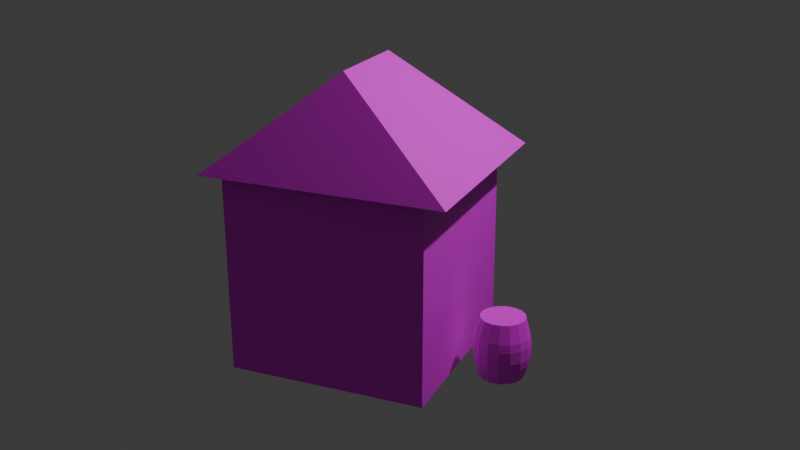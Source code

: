 # Source: section04-56-uv-wooden-barrels-uv.blend  (saved by Blender 4.0.36; exported with 4.5.12 LTS)
import bpy
from mathutils import Matrix  # noqa: F401  (used for matrix-valued properties, if any)

bpy.ops.wm.read_factory_settings(use_empty=True)
scene = bpy.context.scene
scene.name = 'Scene'

# ---- collections
col_collection = bpy.data.collections.new('Collection'); scene.collection.children.link(col_collection)

# ---- images (referenced by path relative to the original .blend; pixels are not part of the script)
import os
ASSET_DIR = os.environ.get("B2B_ASSET_DIR", "")  # directory of the original .blend (textures are referenced by path, not embedded)
HERE = os.path.dirname(os.path.abspath(__file__))  # packed textures are extracted next to this script under _unpacked/

def load_image(name, relpath, width, height, colorspace="sRGB"):
    """Load a texture the original file referenced (path relative to the .blend, or extracted next to this script)."""
    p = next((c for c in (os.path.join(HERE, relpath), os.path.join(ASSET_DIR, relpath)) if relpath and os.path.exists(c)), "")
    if p:
        img = bpy.data.images.load(p, check_existing=True)
        img.name = name
    else:  # same state as the original file: an image datablock whose file is absent (Cycles renders it pink)
        img = bpy.data.images.new(name, width, height)
        img.source = "FILE"
        img.filepath = "//" + (relpath or name)
    img.colorspace_settings.name = colorspace
    return img
img_02_buildingsderelict0132_600_jpg_001 = load_image('02-BuildingsDerelict0132_600.jpg.001', 'exercise_files/Section04-uvmapping/02-BuildingsDerelict0132_600.jpg', 1024, 1024, 'sRGB')
img_rooftiles_jpg = load_image('Rooftiles.jpg', 'Rooftiles.jpg', 1024, 1024, 'sRGB')
img_02_rooftiles_jpg = load_image('02-Rooftiles.jpg', 'exercise_files/Section04-uvmapping/02-Rooftiles.jpg', 1024, 1024, 'sRGB')
img_04_barrel_texture_jpg = load_image('04-barrel-texture.jpg', 'exercise_files/Section04-uvmapping/04-barrel-texture.jpg', 1024, 1024, 'sRGB')

# ---- materials (node trees are filled in below, after node groups)
mat_building = bpy.data.materials.new('BUILDING')
mat_building.use_backface_culling = True
mat_building.use_transparent_shadow = False
mat_roof = bpy.data.materials.new('roof')
mat_roof.use_transparent_shadow = False
mat_material_001 = bpy.data.materials.new('Material.001')
mat_material_001.use_backface_culling = True
mat_material_001.use_transparent_shadow = False
mat_underroof = bpy.data.materials.new('UnderRoof')
mat_underroof.use_backface_culling = True
mat_underroof.use_transparent_shadow = False
mat_material = bpy.data.materials.new('Material')
mat_material.use_transparent_shadow = False

# ---- material node trees
mat_building.use_nodes = True; mat_building.node_tree.nodes.clear()
_N = mat_building.node_tree.nodes; _L = mat_building.node_tree.links
n0 = _N.new('ShaderNodeOutputMaterial'); n0.name = 'Material Output'; n0.location = (300, 300)
n1 = _N.new('ShaderNodeBsdfPrincipled'); n1.name = 'Principled BSDF'; n1.location = (10, 300)
n1.inputs[3].default_value = 1.45
n2 = _N.new('ShaderNodeTexImage'); n2.name = 'Image Texture'; n2.location = (-281, 305)
n2.image = img_02_buildingsderelict0132_600_jpg_001
_L.new(n1.outputs[0], n0.inputs[0])
_L.new(n2.outputs[0], n1.inputs[0])
n0.is_active_output = True
mat_roof.use_nodes = True; mat_roof.node_tree.nodes.clear()
_N = mat_roof.node_tree.nodes; _L = mat_roof.node_tree.links
n0 = _N.new('ShaderNodeBsdfPrincipled'); n0.name = 'Principled BSDF'; n0.location = (10, 300)
n0.inputs[3].default_value = 1.45
n1 = _N.new('ShaderNodeOutputMaterial'); n1.name = 'Material Output'; n1.location = (300, 300)
n2 = _N.new('ShaderNodeTexImage'); n2.name = 'Image Texture'; n2.location = (-305, 398)
n2.image = img_rooftiles_jpg
_L.new(n0.outputs[0], n1.inputs[0])
_L.new(n2.outputs[0], n0.inputs[0])
n1.is_active_output = True
mat_material_001.use_nodes = True; mat_material_001.node_tree.nodes.clear()
_N = mat_material_001.node_tree.nodes; _L = mat_material_001.node_tree.links
n0 = _N.new('ShaderNodeBsdfPrincipled'); n0.name = 'Principled BSDF'; n0.location = (10, 300)
n0.inputs[3].default_value = 1.45
n1 = _N.new('ShaderNodeOutputMaterial'); n1.name = 'Material Output'; n1.location = (300, 300)
n2 = _N.new('ShaderNodeTexImage'); n2.name = 'Image Texture'; n2.location = (-368, 305)
n2.image = img_02_rooftiles_jpg
_L.new(n0.outputs[0], n1.inputs[0])
_L.new(n2.outputs[0], n0.inputs[0])
n1.is_active_output = True
mat_underroof.use_nodes = True; mat_underroof.node_tree.nodes.clear()
_N = mat_underroof.node_tree.nodes; _L = mat_underroof.node_tree.links
n0 = _N.new('ShaderNodeOutputMaterial'); n0.name = 'UNDER_ROOF'; n0.location = (300, 300)
n1 = _N.new('ShaderNodeBsdfPrincipled'); n1.name = 'Principled BSDF'; n1.location = (10, 300)
n1.inputs[0].default_value = (0.03857, 0.04053, 0.03846, 1.0)
n1.inputs[2].default_value = 0.0
n1.inputs[3].default_value = 1.45
_L.new(n1.outputs[0], n0.inputs[0])
n0.is_active_output = True
mat_material.use_nodes = True; mat_material.node_tree.nodes.clear()
_N = mat_material.node_tree.nodes; _L = mat_material.node_tree.links
n0 = _N.new('ShaderNodeOutputMaterial'); n0.name = 'Material Output'; n0.location = (300, 300)
n1 = _N.new('ShaderNodeBsdfPrincipled'); n1.name = 'Principled BSDF'; n1.location = (10, 300)
n1.inputs[3].default_value = 1.45
n2 = _N.new('ShaderNodeTexCoord'); n2.name = 'Texture Coordinate'; n2.location = (-630, 260)
n3 = _N.new('ShaderNodeMapping'); n3.name = 'Mapping'; n3.location = (-450, 260)
n4 = _N.new('ShaderNodeTexImage'); n4.name = 'Image Texture'; n4.location = (-272, 292)
n4.image = img_04_barrel_texture_jpg
_L.new(n1.outputs[0], n0.inputs[0])
_L.new(n2.outputs[2], n3.inputs[0])
_L.new(n3.outputs[0], n4.inputs[0])
_L.new(n4.outputs[0], n1.inputs[0])
n0.is_active_output = True

# ---- world
world_world = bpy.data.worlds.new('World'); scene.world = world_world
world_world.use_nodes = True; world_world.node_tree.nodes.clear()
_N = world_world.node_tree.nodes; _L = world_world.node_tree.links
n0 = _N.new('ShaderNodeOutputWorld'); n0.name = 'World Output'; n0.location = (300, 300)
n1 = _N.new('ShaderNodeBackground'); n1.name = 'Background'; n1.location = (10, 300)
n1.inputs[0].default_value = (0.05088, 0.05088, 0.05088, 1.0)
_L.new(n1.outputs[0], n0.inputs[0])
n0.is_active_output = True
world_world.color = (0.05088, 0.05088, 0.05088)
world_world.use_sun_shadow = False
world_world.sun_shadow_jitter_overblur = 0.0

# ---- cameras
cam_camera = bpy.data.cameras.new('Camera')
cam_camera.clip_end = 100.0
cam_camera.ortho_scale = 7.314

# ---- lights
light_light = bpy.data.lights.new('Light', 'POINT')
light_light.transmission_factor = 0.0
light_light.use_soft_falloff = False
light_light.energy = 1000.0
light_light.shadow_soft_size = 0.1
light_light.shadow_maximum_resolution = 0.006
light_light.use_absolute_resolution = True

# ---- meshes
me_cube_001 = bpy.data.meshes.new('Cube.001')
me_cube_001.from_pydata([(-0.9856, 1.045, -1.0), (-0.989, 1.042, 1.009), (1.013, 1.041, -1.0), (1.021, 1.004, 1.011), (-0.9878, -0.9473, -1.0), (-0.9701, -0.9907, 1.0), (1.012, -0.9473, -1.0), (1.019, -0.9537, 1.0)], [], [(0, 1, 3, 2), (2, 3, 7, 6), (6, 7, 5, 4), (4, 5, 1, 0)])
_uv = me_cube_001.uv_layers.new(name='UVMap')
_uv.uv.foreach_set('vector', [0.2123, 0.518, 0.2123, 0.9014, 0.04924, 0.9014, 0.04924, 0.518, 0.3875, 0.02485, 0.3875, 0.4765, 0.05118, 0.4765, 0.05118, 0.02485, 0.6388, 0.01199, 0.6388, 0.3133, 0.3644, 0.3133, 0.3644, 0.01199, 0.9197, 0.5167, 0.9197, 0.9, 0.6273, 0.9, 0.6273, 0.5167])
me_cube_001.materials.append(mat_building)
me_cube_001.materials.append(mat_roof)
me_cube_001.materials.append(None)
me_cube_001.update()
me_cube_002 = bpy.data.meshes.new('Cube.002')
me_cube_002.from_pydata([(-1.367, 1.062, 0.004098), (-0.2709, 0.4513, 0.9585), (-1.367, -1.15, 0.004098), (-0.2709, -0.5387, 0.9585), (0.8421, -1.157, 0.004098), (0.8421, 1.055, 0.004098)], [], [(2, 3, 1, 0), (5, 1, 3, 4), (1, 5, 0), (3, 2, 4), (0, 5, 4, 2)])
me_cube_002.polygons.foreach_set('material_index', [0, 0, 0, 0, 1])
_uv = me_cube_002.uv_layers.new(name='UVMap')
_uv.uv.foreach_set('vector', [0.6475, 0.2829, 0.3786, 0.9347, 0.1526, 0.9096, 0.05299, 0.2166, 0.9147, 0.1147, 0.6815, 0.9929, 0.3876, 0.9928, 0.1393, 0.08728, 0.3726, 0.9564, 0.1449, 0.02327, 0.6888, 0.08503, 0.4841, 0.9918, 0.07, 0.1052, 0.901, 0.09398, 0.6888, 0.08503, 0.1449, 0.02327, 0.1393, 0.08728, 0.07, 0.1052])
me_cube_002.materials.append(mat_material_001)
me_cube_002.materials.append(mat_underroof)
me_cube_002.update()
me_cylinder = bpy.data.meshes.new('Cylinder')
me_cylinder.from_pydata([(0.04457, -0.2201, -0.3005), (0.04457, -0.2201, 0.3172), (-0.04304, -0.2204, -0.3005), (-0.04304, -0.2204, 0.3172), (-0.1241, -0.1871, -0.3005), (-0.1241, -0.1871, 0.3172), (-0.1862, -0.1254, -0.3005), (-0.1862, -0.1254, 0.3172), (-0.2201, -0.04457, -0.3005), (-0.2201, -0.04457, 0.3172), (-0.2204, 0.04304, -0.3005), (-0.2204, 0.04304, 0.3172), (-0.1871, 0.1241, -0.3005), (-0.1871, 0.1241, 0.3172), (-0.1254, 0.1862, -0.3005), (-0.1254, 0.1862, 0.3172), (-0.04457, 0.2201, -0.3005), (-0.04457, 0.2201, 0.3172), (0.04304, 0.2204, -0.3005), (0.04304, 0.2204, 0.3172), (0.1241, 0.1871, -0.3005), (0.1241, 0.1871, 0.3172), (0.1862, 0.1254, -0.3005), (0.1862, 0.1254, 0.3172), (0.2201, 0.04457, -0.3005), (0.2201, 0.04457, 0.3172), (0.2204, -0.04304, -0.3005), (0.2204, -0.04304, 0.3172), (0.1871, -0.1241, -0.3005), (0.1871, -0.1241, 0.3172), (0.1254, -0.1862, -0.3005), (0.1254, -0.1862, 0.3172), (0.05639, -0.2784, -0.07013), (0.05393, -0.2663, -0.1506), (0.05428, -0.268, 0.1344), (0.05639, -0.2784, 0.05349), (-0.05445, -0.2788, 0.05349), (-0.05241, -0.2684, 0.1344), (-0.05208, -0.2667, -0.1506), (-0.05445, -0.2788, -0.07013), (-0.157, -0.2367, 0.05349), (-0.1511, -0.2279, 0.1344), (-0.1502, -0.2264, -0.1506), (-0.157, -0.2367, -0.07013), (-0.2356, -0.1586, 0.05349), (-0.2268, -0.1527, 0.1344), (-0.2254, -0.1517, -0.1506), (-0.2356, -0.1586, -0.07013), (-0.2784, -0.05639, 0.05349), (-0.268, -0.05428, 0.1344), (-0.2663, -0.05393, -0.1506), (-0.2784, -0.05639, -0.07013), (-0.2788, 0.05445, 0.05349), (-0.2684, 0.05241, 0.1344), (-0.2667, 0.05208, -0.1506), (-0.2788, 0.05445, -0.07013), (-0.2367, 0.157, 0.05349), (-0.2279, 0.1511, 0.1344), (-0.2264, 0.1502, -0.1506), (-0.2367, 0.157, -0.07013), (-0.1586, 0.2356, 0.05349), (-0.1527, 0.2268, 0.1344), (-0.1517, 0.2254, -0.1506), (-0.1586, 0.2356, -0.07013), (-0.05639, 0.2784, 0.05349), (-0.05428, 0.268, 0.1344), (-0.05393, 0.2663, -0.1506), (-0.05639, 0.2784, -0.07013), (0.05445, 0.2788, 0.05349), (0.05241, 0.2684, 0.1344), (0.05208, 0.2667, -0.1506), (0.05445, 0.2788, -0.07013), (0.157, 0.2367, 0.05349), (0.1511, 0.2279, 0.1344), (0.1502, 0.2264, -0.1506), (0.157, 0.2367, -0.07013), (0.2356, 0.1586, 0.05349), (0.2268, 0.1527, 0.1344), (0.2254, 0.1517, -0.1506), (0.2356, 0.1586, -0.07013), (0.2784, 0.05639, 0.05349), (0.268, 0.05428, 0.1344), (0.2663, 0.05393, -0.1506), (0.2784, 0.05639, -0.07013), (0.2788, -0.05445, 0.05349), (0.2684, -0.05241, 0.1344), (0.2667, -0.05208, -0.1506), (0.2788, -0.05445, -0.07013), (0.2367, -0.157, 0.05349), (0.2279, -0.1511, 0.1344), (0.2264, -0.1502, -0.1506), (0.2367, -0.157, -0.07013), (0.1586, -0.2356, 0.05349), (0.1527, -0.2268, 0.1344), (0.1517, -0.2254, -0.1506), (0.1586, -0.2356, -0.07013)], [], [(37, 3, 5, 41), (39, 36, 40, 43), (43, 40, 44, 47), (47, 44, 48, 51), (51, 48, 52, 55), (55, 52, 56, 59), (59, 56, 60, 63), (63, 60, 64, 67), (67, 64, 68, 71), (71, 68, 72, 75), (75, 72, 76, 79), (79, 76, 80, 83), (83, 80, 84, 87), (87, 84, 88, 91), (3, 1, 31, 29, 27, 25, 23, 21, 19, 17, 15, 13, 11, 9, 7, 5), (91, 88, 92, 95), (34, 1, 3, 37), (0, 2, 4, 6, 8, 10, 12, 14, 16, 18, 20, 22, 24, 26, 28, 30), (32, 35, 36, 39), (93, 31, 1, 34), (28, 90, 94, 30), (89, 29, 31, 93), (26, 86, 90, 28), (85, 27, 29, 89), (24, 82, 86, 26), (81, 25, 27, 85), (22, 78, 82, 24), (77, 23, 25, 81), (20, 74, 78, 22), (73, 21, 23, 77), (18, 70, 74, 20), (69, 19, 21, 73), (16, 66, 70, 18), (65, 17, 19, 69), (14, 62, 66, 16), (61, 15, 17, 65), (12, 58, 62, 14), (57, 13, 15, 61), (10, 54, 58, 12), (53, 11, 13, 57), (8, 50, 54, 10), (49, 9, 11, 53), (6, 46, 50, 8), (45, 7, 9, 49), (4, 42, 46, 6), (41, 5, 7, 45), (2, 38, 42, 4), (30, 94, 33, 0), (95, 92, 35, 32), (95, 32, 33, 94), (93, 34, 35, 92), (91, 95, 94, 90), (89, 93, 92, 88), (87, 91, 90, 86), (85, 89, 88, 84), (83, 87, 86, 82), (81, 85, 84, 80), (79, 83, 82, 78), (77, 81, 80, 76), (75, 79, 78, 74), (73, 77, 76, 72), (71, 75, 74, 70), (69, 73, 72, 68), (67, 71, 70, 66), (65, 69, 68, 64), (63, 67, 66, 62), (61, 65, 64, 60), (59, 63, 62, 58), (57, 61, 60, 56), (55, 59, 58, 54), (53, 57, 56, 52), (51, 55, 54, 50), (49, 53, 52, 48), (47, 51, 50, 46), (45, 49, 48, 44), (43, 47, 46, 42), (41, 45, 44, 40), (39, 43, 42, 38), (37, 41, 40, 36), (32, 39, 38, 33), (34, 37, 36, 35), (0, 33, 38, 2)])
_uv = me_cylinder.uv_layers.new(name='UVMap')
_uv.uv.foreach_set('vector', [0.06277, 0.7026, 0.06277, 0.9962, 0.04024, 0.9962, 0.04024, 0.7026, 0.06277, 0.3739, 0.06277, 0.5726, 0.04024, 0.5726, 0.04024, 0.3739, 0.4006, 0.3739, 0.4006, 0.5726, 0.3781, 0.5726, 0.3781, 0.3739, 0.3781, 0.3739, 0.3781, 0.5726, 0.3555, 0.5726, 0.3555, 0.3739, 0.3555, 0.3739, 0.3555, 0.5726, 0.333, 0.5726, 0.333, 0.3739, 0.333, 0.3739, 0.333, 0.5726, 0.3105, 0.5726, 0.3105, 0.3739, 0.3105, 0.3739, 0.3105, 0.5726, 0.288, 0.5726, 0.288, 0.3739, 0.288, 0.3739, 0.288, 0.5726, 0.2655, 0.5726, 0.2655, 0.3739, 0.2655, 0.3739, 0.2655, 0.5726, 0.2429, 0.5726, 0.2429, 0.3739, 0.2429, 0.3739, 0.2429, 0.5726, 0.2204, 0.5726, 0.2204, 0.3739, 0.2204, 0.3739, 0.2204, 0.5726, 0.1979, 0.5726, 0.1979, 0.3739, 0.1979, 0.3739, 0.1979, 0.5726, 0.1754, 0.5726, 0.1754, 0.3739, 0.1754, 0.3739, 0.1754, 0.5726, 0.1529, 0.5726, 0.1529, 0.3739, 0.1529, 0.3739, 0.1529, 0.5726, 0.1303, 0.5726, 0.1303, 0.3739, 0.4809, 0.4651, 0.4953, 0.3812, 0.522, 0.317, 0.5569, 0.2823, 0.5947, 0.2823, 0.6296, 0.317, 0.6563, 0.3812, 0.6707, 0.4651, 0.6707, 0.5559, 0.6563, 0.6397, 0.6296, 0.7039, 0.5947, 0.7386, 0.5569, 0.7386, 0.522, 0.7039, 0.4953, 0.6397, 0.4809, 0.5559, 0.1303, 0.3739, 0.1303, 0.5726, 0.1078, 0.5726, 0.1078, 0.3739, 0.08529, 0.7026, 0.08529, 0.9962, 0.06277, 0.9962, 0.06277, 0.7026, 0.854, 0.366, 0.8676, 0.454, 0.8676, 0.5493, 0.854, 0.6373, 0.8288, 0.7047, 0.7958, 0.7411, 0.7602, 0.7411, 0.7273, 0.7047, 0.7021, 0.6373, 0.6884, 0.5493, 0.6884, 0.454, 0.7021, 0.366, 0.7273, 0.2986, 0.7602, 0.2622, 0.7958, 0.2622, 0.8288, 0.2986, 0.08529, 0.3739, 0.08529, 0.5726, 0.06277, 0.5726, 0.06277, 0.3739, 0.1078, 0.7026, 0.1078, 0.9962, 0.08529, 0.9962, 0.08529, 0.7026, 0.1303, 0.003754, 0.1303, 0.2447, 0.1078, 0.2447, 0.1078, 0.003754, 0.1303, 0.7026, 0.1303, 0.9962, 0.1078, 0.9962, 0.1078, 0.7026, 0.1529, 0.003754, 0.1529, 0.2447, 0.1303, 0.2447, 0.1303, 0.003754, 0.1529, 0.7026, 0.1529, 0.9962, 0.1303, 0.9962, 0.1303, 0.7026, 0.1754, 0.003754, 0.1754, 0.2447, 0.1529, 0.2447, 0.1529, 0.003754, 0.1754, 0.7026, 0.1754, 0.9962, 0.1529, 0.9962, 0.1529, 0.7026, 0.1979, 0.003754, 0.1979, 0.2447, 0.1754, 0.2447, 0.1754, 0.003754, 0.1979, 0.7026, 0.1979, 0.9962, 0.1754, 0.9962, 0.1754, 0.7026, 0.2204, 0.003754, 0.2204, 0.2447, 0.1979, 0.2447, 0.1979, 0.003754, 0.2204, 0.7026, 0.2204, 0.9962, 0.1979, 0.9962, 0.1979, 0.7026, 0.2429, 0.003754, 0.2429, 0.2447, 0.2204, 0.2447, 0.2204, 0.003754, 0.2429, 0.7026, 0.2429, 0.9962, 0.2204, 0.9962, 0.2204, 0.7026, 0.2655, 0.003754, 0.2655, 0.2447, 0.2429, 0.2447, 0.2429, 0.003754, 0.2655, 0.7026, 0.2655, 0.9962, 0.2429, 0.9962, 0.2429, 0.7026, 0.288, 0.003754, 0.288, 0.2447, 0.2655, 0.2447, 0.2655, 0.003754, 0.288, 0.7026, 0.288, 0.9962, 0.2655, 0.9962, 0.2655, 0.7026, 0.3105, 0.003754, 0.3105, 0.2447, 0.288, 0.2447, 0.288, 0.003754, 0.3105, 0.7026, 0.3105, 0.9962, 0.288, 0.9962, 0.288, 0.7026, 0.333, 0.003754, 0.333, 0.2447, 0.3105, 0.2447, 0.3105, 0.003754, 0.333, 0.7026, 0.333, 0.9962, 0.3105, 0.9962, 0.3105, 0.7026, 0.3555, 0.003754, 0.3555, 0.2447, 0.333, 0.2447, 0.333, 0.003754, 0.3555, 0.7026, 0.3555, 0.9962, 0.333, 0.9962, 0.333, 0.7026, 0.3781, 0.003754, 0.3781, 0.2447, 0.3555, 0.2447, 0.3555, 0.003754, 0.3781, 0.7026, 0.3781, 0.9962, 0.3555, 0.9962, 0.3555, 0.7026, 0.4006, 0.003754, 0.4006, 0.2447, 0.3781, 0.2447, 0.3781, 0.003754, 0.4006, 0.7026, 0.4006, 0.9962, 0.3781, 0.9962, 0.3781, 0.7026, 0.06277, 0.003754, 0.06277, 0.2447, 0.04024, 0.2447, 0.04024, 0.003754, 0.1078, 0.003754, 0.1078, 0.2447, 0.08529, 0.2447, 0.08529, 0.003754, 0.1078, 0.3739, 0.1078, 0.5726, 0.08529, 0.5726, 0.08529, 0.3739, 0.1078, 0.3739, 0.08529, 0.3739, 0.08529, 0.2447, 0.1078, 0.2447, 0.1078, 0.7026, 0.08529, 0.7026, 0.08529, 0.5726, 0.1078, 0.5726, 0.1303, 0.3739, 0.1078, 0.3739, 0.1078, 0.2447, 0.1303, 0.2447, 0.1303, 0.7026, 0.1078, 0.7026, 0.1078, 0.5726, 0.1303, 0.5726, 0.1529, 0.3739, 0.1303, 0.3739, 0.1303, 0.2447, 0.1529, 0.2447, 0.1529, 0.7026, 0.1303, 0.7026, 0.1303, 0.5726, 0.1529, 0.5726, 0.1754, 0.3739, 0.1529, 0.3739, 0.1529, 0.2447, 0.1754, 0.2447, 0.1754, 0.7026, 0.1529, 0.7026, 0.1529, 0.5726, 0.1754, 0.5726, 0.1979, 0.3739, 0.1754, 0.3739, 0.1754, 0.2447, 0.1979, 0.2447, 0.1979, 0.7026, 0.1754, 0.7026, 0.1754, 0.5726, 0.1979, 0.5726, 0.2204, 0.3739, 0.1979, 0.3739, 0.1979, 0.2447, 0.2204, 0.2447, 0.2204, 0.7026, 0.1979, 0.7026, 0.1979, 0.5726, 0.2204, 0.5726, 0.2429, 0.3739, 0.2204, 0.3739, 0.2204, 0.2447, 0.2429, 0.2447, 0.2429, 0.7026, 0.2204, 0.7026, 0.2204, 0.5726, 0.2429, 0.5726, 0.2655, 0.3739, 0.2429, 0.3739, 0.2429, 0.2447, 0.2655, 0.2447, 0.2655, 0.7026, 0.2429, 0.7026, 0.2429, 0.5726, 0.2655, 0.5726, 0.288, 0.3739, 0.2655, 0.3739, 0.2655, 0.2447, 0.288, 0.2447, 0.288, 0.7026, 0.2655, 0.7026, 0.2655, 0.5726, 0.288, 0.5726, 0.3105, 0.3739, 0.288, 0.3739, 0.288, 0.2447, 0.3105, 0.2447, 0.3105, 0.7026, 0.288, 0.7026, 0.288, 0.5726, 0.3105, 0.5726, 0.333, 0.3739, 0.3105, 0.3739, 0.3105, 0.2447, 0.333, 0.2447, 0.333, 0.7026, 0.3105, 0.7026, 0.3105, 0.5726, 0.333, 0.5726, 0.3555, 0.3739, 0.333, 0.3739, 0.333, 0.2447, 0.3555, 0.2447, 0.3555, 0.7026, 0.333, 0.7026, 0.333, 0.5726, 0.3555, 0.5726, 0.3781, 0.3739, 0.3555, 0.3739, 0.3555, 0.2447, 0.3781, 0.2447, 0.3781, 0.7026, 0.3555, 0.7026, 0.3555, 0.5726, 0.3781, 0.5726, 0.4006, 0.3739, 0.3781, 0.3739, 0.3781, 0.2447, 0.4006, 0.2447, 0.4006, 0.7026, 0.3781, 0.7026, 0.3781, 0.5726, 0.4006, 0.5726, 0.06277, 0.3739, 0.04024, 0.3739, 0.04024, 0.2447, 0.06277, 0.2447, 0.06277, 0.7026, 0.04024, 0.7026, 0.04024, 0.5726, 0.06277, 0.5726, 0.08529, 0.3739, 0.06277, 0.3739, 0.06277, 0.2447, 0.08529, 0.2447, 0.08529, 0.7026, 0.06277, 0.7026, 0.06277, 0.5726, 0.08529, 0.5726, 0.08529, 0.003754, 0.08529, 0.2447, 0.06277, 0.2447, 0.06277, 0.003754])
me_cylinder.materials.append(mat_material)
me_cylinder.update()

# ---- objects
ob_light = bpy.data.objects.new('Light', light_light)
ob_camera = bpy.data.objects.new('Camera', cam_camera)
ob_cube = bpy.data.objects.new('Cube', me_cube_001)
ob_cube_001 = bpy.data.objects.new('Cube.001', me_cube_002)
ob_cylinder = bpy.data.objects.new('Cylinder', me_cylinder)

# ---- transforms, parenting, visibility, modifiers, constraints
ob_light.location = (4.076, 1.005, 6.908)
ob_light.rotation_euler = (0.6503, 0.05522, 1.866)
ob_light.lock_rotations_4d = False
ob_light.empty_display_type = 'ARROWS'
ob_light.color = (0.0, 0.0, 0.0, 0.0)
ob_light.lineart.crease_threshold = 0.0
ob_camera.location = (4.365, -9.231, 5.168)
ob_camera.rotation_euler = (1.21, -7.642e-07, 0.4072)
ob_camera.lock_rotations_4d = False
ob_camera.empty_display_type = 'ARROWS'
ob_camera.color = (0.0, 0.0, 0.0, 0.0)
ob_camera.display_type = 'WIRE'
ob_camera.lineart.crease_threshold = 0.0
ob_cube.location = (0.0, 0.0, 1.004)
ob_cube_001.location = (0.347, 0.04461, 2.003)
ob_cube_001.scale = (1.106, 1.0, 1.0)
ob_cylinder.location = (1.458, -6.115e-08, 0.2901)

# ---- collection membership
col_collection.objects.link(ob_light)
col_collection.objects.link(ob_camera)
col_collection.objects.link(ob_cube)
col_collection.objects.link(ob_cube_001)
col_collection.objects.link(ob_cylinder)

# ---- scene / render settings (as saved in the file)
scene.camera = ob_camera
scene.frame_start = 1; scene.frame_end = 250; scene.frame_set(1)
scene.render.engine = 'BLENDER_EEVEE_NEXT'
scene.cycles.sampling_pattern = 'TABULATED_SOBOL'
bpy.context.view_layer.update()
